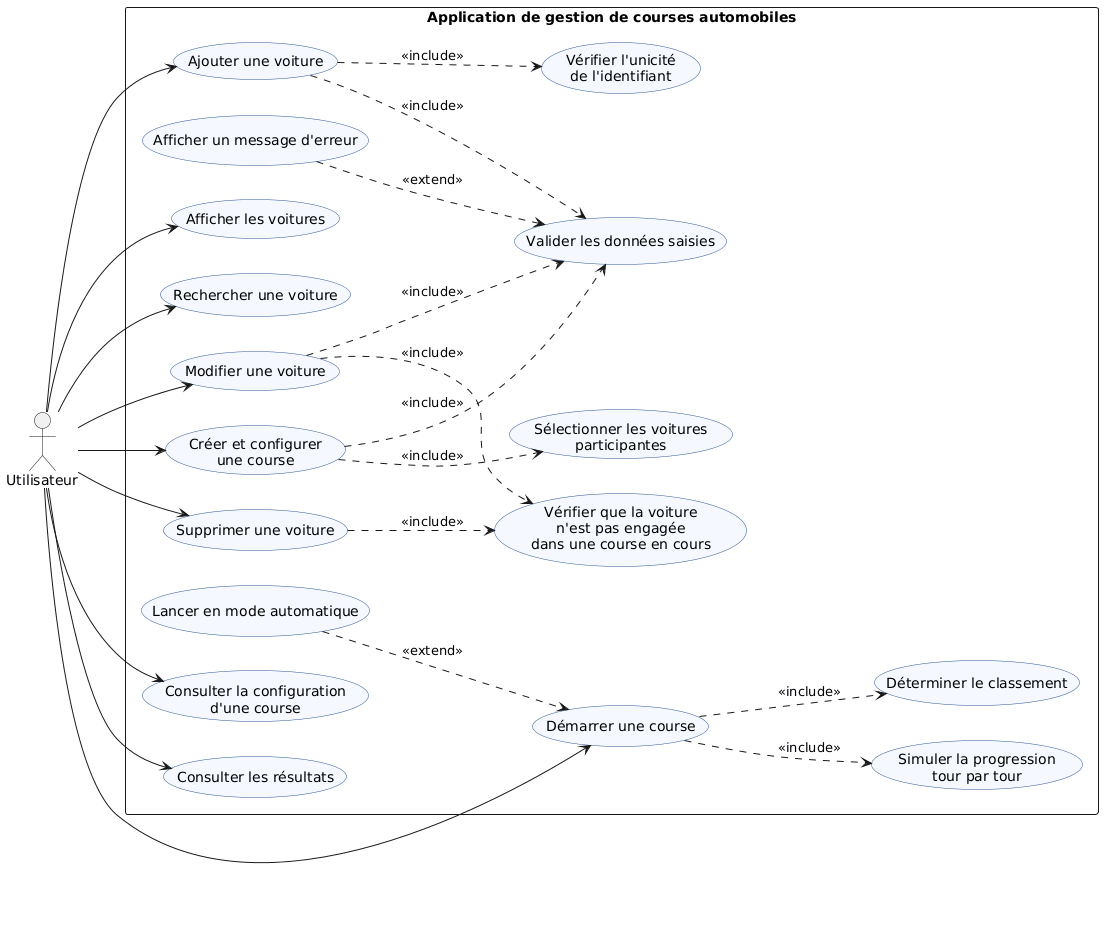

The diagram above was rendered by PlantUML. Its source (embedded in the PNG):
@startuml
left to right direction
skinparam packageStyle rectangle
skinparam usecase {
  BackgroundColor #F5F9FF
  BorderColor #2F5597
}

actor "Utilisateur" as U

rectangle "Application de gestion de courses automobiles" {

  ' --- Gestion des voitures (F1) ---
  usecase "Ajouter une voiture" as UC1
  usecase "Afficher les voitures" as UC2
  usecase "Rechercher une voiture" as UC3
  usecase "Modifier une voiture" as UC4
  usecase "Supprimer une voiture" as UC5

  ' --- Configuration (F2) ---
  usecase "Créer et configurer\nune course" as UC6
  usecase "Consulter la configuration\nd'une course" as UC7

  ' --- Simulation et résultats (F3, F4) ---
  usecase "Démarrer une course" as UC8
  usecase "Consulter les résultats" as UC9

  ' --- Cas inclus ---
  usecase "Valider les données saisies" as V1
  usecase "Vérifier l'unicité\nde l'identifiant" as V2
  usecase "Vérifier que la voiture\nn'est pas engagée\ndans une course en cours" as V3
  usecase "Sélectionner les voitures\nparticipantes" as V4
  usecase "Simuler la progression\ntour par tour" as V5
  usecase "Déterminer le classement" as V6

  ' --- Cas d'extension ---
  usecase "Lancer en mode automatique" as E1
  usecase "Afficher un message d'erreur" as E2
}

U --> UC1
U --> UC2
U --> UC3
U --> UC4
U --> UC5
U --> UC6
U --> UC7
U --> UC8
U --> UC9

UC1 ..> V1 : <<include>>
UC1 ..> V2 : <<include>>
UC4 ..> V1 : <<include>>
UC4 ..> V3 : <<include>>
UC5 ..> V3 : <<include>>
UC6 ..> V1 : <<include>>
UC6 ..> V4 : <<include>>
UC8 ..> V5 : <<include>>
UC8 ..> V6 : <<include>>

E1 ..> UC8 : <<extend>>
E2 ..> V1 : <<extend>>
@enduml